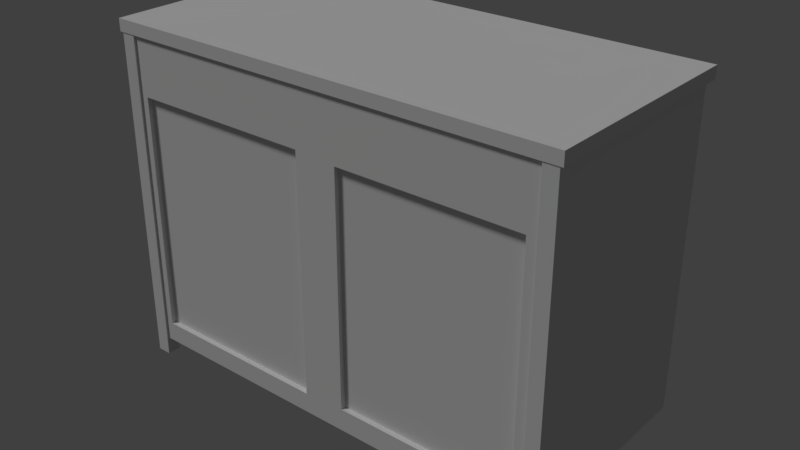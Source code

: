 # Source: dresser.blend  (saved by Blender 2.79.0; exported with 4.5.12 LTS)
import bpy
from mathutils import Matrix  # noqa: F401  (used for matrix-valued properties, if any)

bpy.ops.wm.read_factory_settings(use_empty=True)
scene = bpy.context.scene
scene.name = 'Scene'

# ---- collections
col_collection_1 = bpy.data.collections.new('Collection 1'); scene.collection.children.link(col_collection_1)

# ---- world
world_world = bpy.data.worlds.new('World'); scene.world = world_world
world_world.color = (0.05088, 0.05088, 0.05088)
world_world.use_sun_shadow = False
world_world.sun_shadow_jitter_overblur = 0.0
world_world.cycles.sampling_method = 'MANUAL'

# ---- lights
light_sun = bpy.data.lights.new('Sun', 'SUN')
light_sun.transmission_factor = 0.0
light_sun.angle = 0.1993
light_sun.energy = 1.0
light_sun.shadow_buffer_clip_start = 0.5
light_sun.shadow_soft_size = 0.1
light_sun.shadow_cascade_max_distance = 1000.0

# ---- meshes
me_plane = bpy.data.meshes.new('Plane')
me_plane.from_pydata([(-32.0, -15.15, 0.0), (32.0, -15.15, 0.0), (-32.0, 15.15, 0.0), (32.0, 15.15, 0.0), (-29.18, -15.15, -43.71), (28.81, -15.15, -43.34), (-32.0, 15.15, -46.54), (32.0, 15.15, -46.54), (32.0, 15.15, -1.732), (32.0, -15.15, -1.732), (-32.0, -15.15, -1.732), (-32.0, 15.15, -1.732), (-32.73, 15.78, 0.0), (-32.73, -15.54, 0.0), (32.73, -15.54, 0.0), (32.73, 15.78, 0.0), (32.73, -15.54, -1.732), (-32.73, 15.78, -1.732), (32.73, 15.78, -1.732), (-32.73, -15.54, -1.732), (32.0, 15.15, -6.981), (-29.18, -15.15, -9.805), (28.81, -15.15, -10.18), (-32.0, 15.15, -6.981), (0.0, -15.15, 0.0), (0.0, 15.15, 0.0), (3.195, -15.15, -43.34), (0.0, -15.15, -1.732), (0.0, -15.54, 0.0), (0.0, 15.78, 0.0), (0.0, -15.54, -1.732), (3.195, -15.15, -10.18), (-2.824, -15.15, -43.71), (32.0, -15.15, -46.54), (32.0, -15.15, -6.981), (-2.824, -15.15, -9.805), (-32.0, -15.15, -6.981), (-32.0, -15.15, -46.54), (0.0, -15.15, -46.54), (0.0, -15.15, -6.981), (3.195, -14.41, -43.34), (28.81, -14.41, -43.34), (28.81, -14.41, -10.18), (3.195, -14.41, -10.18), (-29.18, -14.41, -9.805), (-29.18, -14.41, -43.71), (-2.824, -14.41, -43.71), (-2.824, -14.41, -9.805), (30.3, -15.45, -49.08), (30.3, -15.45, -1.084), (30.3, -13.45, -49.08), (30.3, -13.45, -1.084), (32.3, -15.45, -49.08), (32.3, -15.45, -1.084), (32.3, -13.45, -49.08), (32.3, -13.45, -1.084), (-32.3, -15.45, -49.08), (-32.3, -15.45, -1.084), (-32.3, -13.45, -49.08), (-32.3, -13.45, -1.084), (-30.3, -15.45, -49.08), (-30.3, -15.45, -1.084), (-30.3, -13.45, -49.08), (-30.3, -13.45, -1.084)], [], [(24, 1, 3, 25), (34, 33, 7, 20), (23, 6, 37, 36), (26, 5, 41, 40), (0, 2, 12, 13), (3, 1, 14, 15), (9, 8, 18, 16), (28, 30, 16, 14), (12, 17, 19, 13), (14, 16, 18, 15), (11, 10, 19, 17), (27, 9, 16, 30), (25, 3, 15, 29), (24, 0, 13, 28), (27, 39, 34, 9), (11, 23, 36, 10), (9, 34, 20, 8), (10, 36, 39, 27), (1, 24, 28, 14), (2, 25, 29, 12), (10, 27, 30, 19), (13, 19, 30, 28), (32, 35, 47, 46), (0, 24, 25, 2), (5, 26, 38, 33), (22, 5, 33, 34), (31, 22, 34, 39), (26, 31, 39, 38), (4, 21, 36, 37), (32, 4, 37, 38), (21, 35, 39, 36), (35, 32, 38, 39), (43, 40, 41, 42), (44, 45, 46, 47), (4, 32, 46, 45), (31, 26, 40, 43), (5, 22, 42, 41), (35, 21, 44, 47), (21, 4, 45, 44), (22, 31, 43, 42), (48, 49, 51, 50), (50, 51, 55, 54), (54, 55, 53, 52), (52, 53, 49, 48), (56, 57, 59, 58), (58, 59, 63, 62), (62, 63, 61, 60), (60, 61, 57, 56)])
_uv = me_plane.uv_layers.new(name='UVMap')
_uv.uv.foreach_set('vector', [0.02649, 0.6375, 0.02258, 0.3911, 0.2723, 0.3864, 0.2722, 0.6379, 0.7567, 0.3175, 0.7567, 0.0001805, 0.9998, 0.0001806, 0.9998, 0.3175, 0.0001805, 0.3175, 0.0001804, 0.0001805, 0.2433, 0.0001804, 0.2433, 0.3175, 0.5074, 0.36, 0.7128, 0.36, 0.7128, 0.366, 0.5074, 0.366, 0.02158, 0.8839, 0.2723, 0.8901, 0.2774, 0.8962, 0.01763, 0.8904, 0.2723, 0.3864, 0.02258, 0.3911, 0.01867, 0.3846, 0.2774, 0.3803, 0.02151, 0.3641, 0.2718, 0.36, 0.2771, 0.366, 0.01843, 0.3703, 0.02219, 0.6375, 0.008791, 0.6375, 0.005323, 0.3847, 0.01867, 0.3846, 0.2774, 0.8962, 0.277, 0.9105, 0.01732, 0.9048, 0.01763, 0.8904, 0.01867, 0.3846, 0.01843, 0.3703, 0.2771, 0.366, 0.2774, 0.3803, 0.2717, 0.9165, 0.02038, 0.9109, 0.01732, 0.9048, 0.277, 0.9105, 0.00452, 0.6375, 0.001173, 0.3929, 0.005323, 0.3847, 0.008791, 0.6375, 0.2722, 0.6379, 0.2723, 0.3864, 0.2774, 0.3803, 0.2772, 0.6379, 0.02649, 0.6375, 0.02158, 0.8839, 0.01763, 0.8904, 0.02219, 0.6375, 0.5, 0.3597, 0.5, 0.3175, 0.7567, 0.3175, 0.7567, 0.3597, 0.0001805, 0.3597, 0.0001805, 0.3175, 0.2433, 0.3175, 0.2433, 0.3597, 0.7567, 0.3597, 0.7567, 0.3175, 0.9998, 0.3175, 0.9998, 0.3597, 0.2433, 0.3597, 0.2433, 0.3175, 0.5, 0.3175, 0.5, 0.3597, 0.02258, 0.3911, 0.02649, 0.6375, 0.02219, 0.6375, 0.01867, 0.3846, 0.2723, 0.8901, 0.2722, 0.6379, 0.2772, 0.6379, 0.2774, 0.8962, 0.0001804, 0.882, 0.00452, 0.6375, 0.008791, 0.6375, 0.004296, 0.8901, 0.01763, 0.8904, 0.004296, 0.8901, 0.008791, 0.6375, 0.02219, 0.6375, 0.5011, 0.366, 0.5011, 0.638, 0.4951, 0.638, 0.4951, 0.366, 0.02158, 0.8839, 0.02649, 0.6375, 0.2722, 0.6379, 0.2723, 0.8901, 0.7311, 0.02581, 0.5256, 0.02581, 0.5, 0.0001805, 0.7567, 0.0001805, 0.7311, 0.2919, 0.7311, 0.02581, 0.7567, 0.0001805, 0.7567, 0.3175, 0.5256, 0.2919, 0.7311, 0.2919, 0.7567, 0.3175, 0.5, 0.3175, 0.5256, 0.02581, 0.5256, 0.2919, 0.5, 0.3175, 0.5, 0.0001805, 0.2659, 0.02284, 0.2659, 0.2949, 0.2433, 0.3175, 0.2433, 0.0001804, 0.4773, 0.02284, 0.2659, 0.02284, 0.2433, 0.0001804, 0.5, 0.0001805, 0.2659, 0.2949, 0.4773, 0.2949, 0.5, 0.3175, 0.2433, 0.3175, 0.4773, 0.2949, 0.4773, 0.02284, 0.5, 0.0001805, 0.5, 0.3175, 0.5074, 0.6321, 0.5074, 0.366, 0.7128, 0.366, 0.7128, 0.6321, 0.2837, 0.638, 0.2837, 0.366, 0.4951, 0.366, 0.4951, 0.638, 0.2837, 0.36, 0.4951, 0.36, 0.4951, 0.366, 0.2837, 0.366, 0.5014, 0.6321, 0.5014, 0.366, 0.5074, 0.366, 0.5074, 0.6321, 0.7188, 0.366, 0.7188, 0.6321, 0.7128, 0.6321, 0.7128, 0.366, 0.4951, 0.644, 0.2837, 0.644, 0.2837, 0.638, 0.4951, 0.638, 0.2777, 0.638, 0.2777, 0.366, 0.2837, 0.366, 0.2837, 0.638, 0.7128, 0.638, 0.5074, 0.638, 0.5074, 0.6321, 0.7128, 0.6321, 0.7352, 0.36, 0.7352, 0.7451, 0.7192, 0.7451, 0.7192, 0.36, 0.7833, 0.36, 0.7833, 0.7451, 0.7673, 0.7451, 0.7673, 0.36, 0.7673, 0.36, 0.7673, 0.7451, 0.7513, 0.7451, 0.7513, 0.36, 0.7513, 0.36, 0.7513, 0.7451, 0.7352, 0.7451, 0.7352, 0.36, 0.8158, 0.36, 0.8158, 0.7451, 0.7998, 0.7451, 0.7997, 0.36, 0.7997, 0.36, 0.7998, 0.7451, 0.7837, 0.7451, 0.7837, 0.36, 0.8479, 0.36, 0.8479, 0.7451, 0.8318, 0.7451, 0.8318, 0.36, 0.8318, 0.36, 0.8318, 0.7451, 0.8158, 0.7451, 0.8158, 0.36])
me_plane.use_remesh_preserve_volume = False
me_plane.use_remesh_preserve_attributes = False
me_plane.use_mirror_vertex_groups = False
me_plane.update()

# ---- objects
ob_sun = bpy.data.objects.new('Sun', light_sun)
ob_plane = bpy.data.objects.new('Plane', me_plane)

# ---- transforms, parenting, visibility, modifiers, constraints
ob_sun.location = (-16.99, -73.63, 29.59)
ob_sun.rotation_euler = (0.4445, -0.4064, 0.01679)
ob_sun.lineart.crease_threshold = 0.0
ob_plane.location = (0.0, 0.0, 0.0)
ob_plane.lineart.crease_threshold = 0.0

# ---- collection membership
col_collection_1.objects.link(ob_sun)
col_collection_1.objects.link(ob_plane)

# ---- scene / render settings (as saved in the file)
scene.frame_start = 1; scene.frame_end = 250; scene.frame_set(1)
scene.render.engine = 'CYCLES'
scene.render.resolution_percentage = 50
scene.render.dither_intensity = 0.0
scene.cycles.use_denoising = False
scene.cycles.samples = 128
scene.cycles.sampling_pattern = 'TABULATED_SOBOL'
scene.cycles.use_adaptive_sampling = False
scene.cycles.use_light_tree = False
scene.cycles.blur_glossy = 0.0
scene.cycles.sample_clamp_indirect = 0.0
scene.view_settings.view_transform = 'Standard'
bpy.context.view_layer.update()

# ---- added for rendering (the .blend has no active camera): camera
cam_auto = bpy.data.cameras.new('AutoCamera')
cam_auto.lens = 50.0
cam_auto.sensor_width = 36.0
cam_auto.clip_end = 1422.62
ob_auto_camera = bpy.data.objects.new('AutoCamera', cam_auto)
scene.collection.objects.link(ob_auto_camera)
ob_auto_camera.location = (81.0612, -97.1516, 40.3069)
ob_auto_camera.rotation_euler = (1.09748, -7.21219e-08, 0.694738)
scene.camera = ob_auto_camera
bpy.context.view_layer.update()
